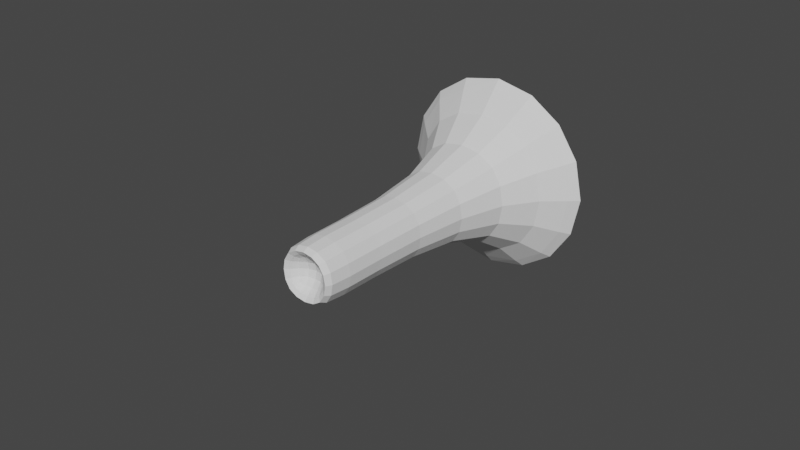 # Source: PlayerGun.blend  (saved by Blender 2.91.10; exported with 4.5.12 LTS)
import bpy
from mathutils import Matrix  # noqa: F401  (used for matrix-valued properties, if any)

bpy.ops.wm.read_factory_settings(use_empty=True)
scene = bpy.context.scene
scene.name = 'Scene'

# ---- collections
col_collection = bpy.data.collections.new('Collection'); scene.collection.children.link(col_collection)

# ---- world
world_world = bpy.data.worlds.new('World'); scene.world = world_world
world_world.use_nodes = True; world_world.node_tree.nodes.clear()
_N = world_world.node_tree.nodes; _L = world_world.node_tree.links
n0 = _N.new('ShaderNodeOutputWorld'); n0.name = 'World Output'; n0.location = (300, 300)
n1 = _N.new('ShaderNodeBackground'); n1.name = 'Background'; n1.location = (10, 300)
n1.inputs[0].default_value = (0.05088, 0.05088, 0.05088, 1.0)
_L.new(n1.outputs[0], n0.inputs[0])
n0.is_active_output = True
world_world.color = (0.05088, 0.05088, 0.05088)
world_world.use_sun_shadow = False
world_world.sun_shadow_jitter_overblur = 0.0

# ---- meshes
me_cube_001 = bpy.data.meshes.new('Cube.001')
me_cube_001.from_pydata([(-0.2206, -0.2206, 1.082), (-0.2206, 0.2206, 1.082), (0.2206, -0.2206, 1.082), (0.2206, 0.2206, 1.082), (1.775, 1.775, 0.9151), (1.775, -1.775, 0.9151), (-1.775, 1.775, 0.9151), (-1.775, -1.775, 0.9151), (-0.3344, -0.3344, 3.803), (-0.3344, 0.3344, 3.803), (0.3344, 0.3344, 3.803), (0.3344, -0.3344, 3.803), (-0.1769, -0.1682, 3.344), (-0.1594, 0.1594, 3.344), (0.1682, 0.1769, 3.344), (0.1682, -0.1682, 3.344)], [], [(7, 6, 4, 5), (3, 1, 9, 10), (2, 0, 7, 5), (0, 1, 6, 7), (3, 2, 5, 4), (1, 3, 4, 6), (11, 10, 14, 15), (2, 3, 10, 11), (0, 2, 11, 8), (1, 0, 8, 9), (15, 14, 13, 12), (8, 11, 15, 12), (9, 8, 12, 13), (10, 9, 13, 14)])
_uv = me_cube_001.uv_layers.new(name='UVMap')
_uv.uv.foreach_set('vector', [0.4738, 0.9012, 0.5262, 0.9012, 0.5262, 0.8488, 0.4738, 0.8488, 0.5262, 0.8488, 0.5262, 0.9012, 0.5262, 0.9012, 0.5262, 0.8488, 0.4738, 0.8488, 0.4738, 0.9012, 0.4738, 0.9012, 0.4738, 0.8488, 0.4738, 0.9012, 0.5262, 0.9012, 0.5262, 0.9012, 0.4738, 0.9012, 0.5262, 0.8488, 0.4738, 0.8488, 0.4738, 0.8488, 0.5262, 0.8488, 0.5262, 0.9012, 0.5262, 0.8488, 0.5262, 0.8488, 0.5262, 0.9012, 0.4738, 0.8488, 0.5262, 0.8488, 0.5262, 0.8488, 0.4738, 0.8488, 0.4738, 0.8488, 0.5262, 0.8488, 0.5262, 0.8488, 0.4738, 0.8488, 0.4738, 0.9012, 0.4738, 0.8488, 0.4738, 0.8488, 0.4738, 0.9012, 0.5262, 0.9012, 0.4738, 0.9012, 0.4738, 0.9012, 0.5262, 0.9012, 0.4738, 0.8488, 0.5262, 0.8488, 0.5262, 0.9012, 0.4738, 0.9012, 0.4738, 0.9012, 0.4738, 0.8488, 0.4738, 0.8488, 0.4738, 0.9012, 0.5262, 0.9012, 0.4738, 0.9012, 0.4738, 0.9012, 0.5262, 0.9012, 0.5262, 0.8488, 0.5262, 0.9012, 0.5262, 0.9012, 0.5262, 0.8488])
me_cube_001.materials.append(None)
me_cube_001.use_remesh_fix_poles = True
me_cube_001.use_remesh_preserve_attributes = False
me_cube_001.use_mirror_vertex_groups = False
me_cube_001.update()

# ---- objects
ob_player = bpy.data.objects.new('Player', me_cube_001)

# ---- transforms, parenting, visibility, modifiers, constraints
ob_player.location = (0.0, 0.0, 0.0)
ob_player.rotation_euler = (1.571, 0.0, 0.0)
ob_player.lineart.crease_threshold = 0.0
_m = ob_player.modifiers.new('Subdivision', 'SUBSURF')
_m.uv_smooth = 'PRESERVE_CORNERS'
_m.levels = 2

# ---- collection membership
col_collection.objects.link(ob_player)

# ---- scene / render settings (as saved in the file)
scene.frame_start = 1; scene.frame_end = 250; scene.frame_set(1)
scene.render.engine = 'BLENDER_EEVEE_NEXT'
scene.cycles.use_denoising = False
scene.cycles.samples = 128
scene.cycles.sampling_pattern = 'TABULATED_SOBOL'
scene.cycles.use_adaptive_sampling = False
scene.cycles.use_light_tree = False
scene.view_settings.view_transform = 'Filmic'
bpy.context.view_layer.update()

# ---- added for rendering (the .blend has no active camera and no usable light): camera, sun
cam_auto = bpy.data.cameras.new('AutoCamera')
cam_auto.lens = 50.0
cam_auto.sensor_width = 36.0
cam_auto.clip_end = 1000.0
ob_auto_camera = bpy.data.objects.new('AutoCamera', cam_auto)
scene.collection.objects.link(ob_auto_camera)
ob_auto_camera.location = (5.35788, -8.78841, 4.2863)
ob_auto_camera.rotation_euler = (1.09748, -7.21219e-08, 0.694738)
scene.camera = ob_auto_camera
light_auto_sun = bpy.data.lights.new('AutoSun', 'SUN')
light_auto_sun.energy = 3.0
light_auto_sun.angle = 0.0523599
ob_auto_sun = bpy.data.objects.new('AutoSun', light_auto_sun)
scene.collection.objects.link(ob_auto_sun)
ob_auto_sun.rotation_euler = (0.872665, 0.174533, 0.523599)
bpy.context.view_layer.update()
